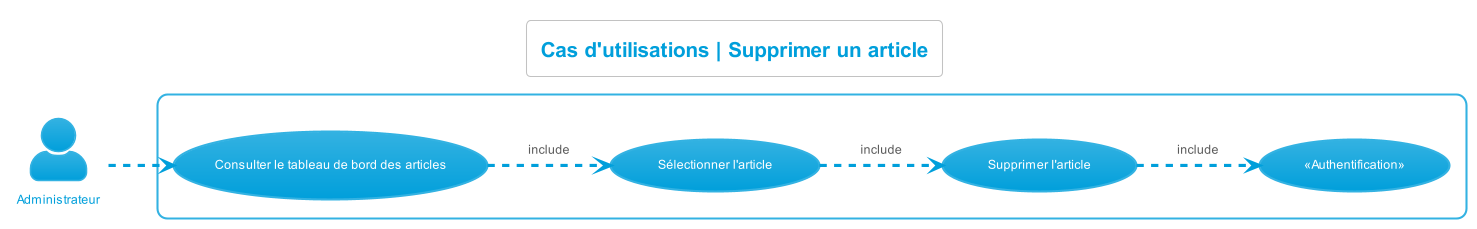

The diagram above was rendered by PlantUML. Its source (embedded in the PNG):
@startuml cas_utilisations__supprimer_article
left to right direction
skinparam actorStyle Awesome
!theme bluegray
skinparam backgroundcolor White

'Titre'
title Cas d'utilisations | Supprimer un article

'Acteur'
actor "Administrateur" as Administrateur

'Rectangle'
rectangle {
    'Authentification'
    "«Authentification»" as (Authentification)

    'Administrateur'
    "Consulter le tableau de bord des articles" as (ConsulterTDBArticles)
    "Sélectionner l'article" as (SelectionnerArticle)
    "Supprimer l'article" as (SupprimerArticle)

    'Déroulement'
    :Administrateur: -.> (ConsulterTDBArticles)
    (ConsulterTDBArticles) -.> (SelectionnerArticle) : include
    (SelectionnerArticle) -.> (SupprimerArticle) : include
    (SupprimerArticle) -.> (Authentification) : include
}
@enduml